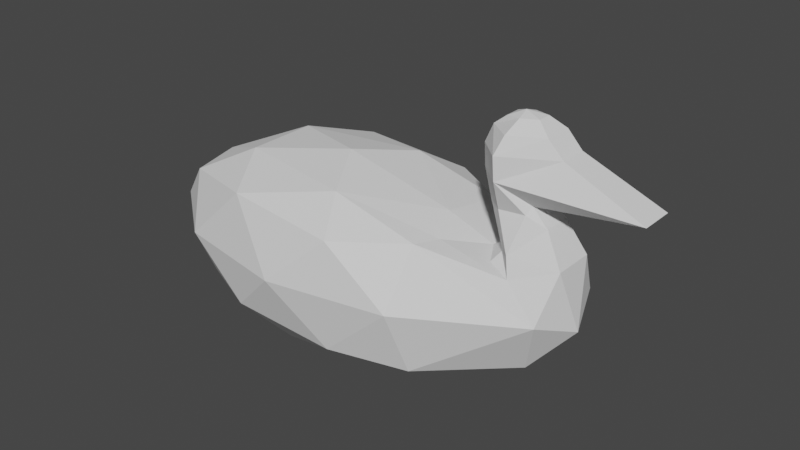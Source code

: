 # Source: Duck.blend  (saved by Blender 2.82.7; exported with 4.5.12 LTS)
import bpy
from mathutils import Matrix  # noqa: F401  (used for matrix-valued properties, if any)

bpy.ops.wm.read_factory_settings(use_empty=True)
scene = bpy.context.scene
scene.name = 'Scene'

# ---- collections
col_collection = bpy.data.collections.new('Collection'); scene.collection.children.link(col_collection)

# ---- world
world_world = bpy.data.worlds.new('World'); scene.world = world_world
world_world.use_nodes = True; world_world.node_tree.nodes.clear()
_N = world_world.node_tree.nodes; _L = world_world.node_tree.links
n0 = _N.new('ShaderNodeOutputWorld'); n0.name = 'World Output'; n0.location = (300, 300)
n1 = _N.new('ShaderNodeBackground'); n1.name = 'Background'; n1.location = (10, 300)
n1.inputs[0].default_value = (0.05088, 0.05088, 0.05088, 1.0)
_L.new(n1.outputs[0], n0.inputs[0])
n0.is_active_output = True
world_world.color = (0.05088, 0.05088, 0.05088)
world_world.use_sun_shadow = False
world_world.sun_shadow_jitter_overblur = 0.0

# ---- meshes
me_icosphere = bpy.data.meshes.new('Icosphere')
me_icosphere.from_pydata([(0.3068, 1.05e-09, -0.8369), (1.228, -0.5257, -0.4472), (-0.08185, -0.7051, -0.3787), (-0.951, 1.05e-09, -0.3787), (-0.08185, 0.7051, -0.3787), (1.228, 0.5257, -0.4472), (0.7148, -0.7051, 0.3627), (-0.7171, -0.4358, 0.3378), (-0.7171, 0.4358, 0.3378), (0.7148, 0.7051, 0.3627), (0.3068, 1.05e-09, 0.6223), (0.08397, -0.4145, -0.7131), (0.8902, -0.2562, -0.7131), (0.6747, -0.6706, -0.4438), (1.483, 0.0, -0.5992), (0.8902, 0.2562, -0.7131), (-0.4143, 1.05e-09, -0.7131), (-0.6564, -0.4145, -0.4438), (0.08397, 0.4145, -0.7131), (-0.6564, 0.4145, -0.4438), (0.6747, 0.6706, -0.4438), (1.978, -0.309, 0.05709), (1.978, 0.309, 0.05709), (0.3068, -0.8289, -0.007991), (1.155, -0.6706, -0.007991), (-1.065, -0.2562, -0.007991), (-0.5409, -0.6706, -0.007991), (-0.5409, 0.6706, -0.007991), (-1.065, 0.2562, -0.007991), (1.155, 0.6706, -0.007991), (0.3068, 0.8289, -0.007991), (1.174, -0.4186, 0.3826), (-0.08276, -0.6706, 0.4278), (-0.8611, 1.05e-09, 0.3145), (-0.08276, 0.6706, 0.4278), (1.174, 0.4186, 0.3826), (0.5514, -0.4145, 0.5405), (1.123, 1.05e-09, 0.4339), (-0.3335, -0.2562, 0.5405), (-0.3335, 0.2562, 0.5405), (0.5514, 0.4145, 0.5405), (2.028, -0.1446, 0.3747), (2.028, 0.1446, 0.3747), (1.714, -0.234, 0.4122), (1.714, 0.234, 0.4122), (1.591, -0.1539, 0.6467), (1.591, 0.1539, 0.6467), (2.512, -0.1189, 0.8111), (2.512, 0.1189, 0.8111), (1.608, -0.2414, 0.8538), (1.608, 0.2414, 0.8538), (1.658, -0.0855, 1.204), (1.597, -0.2425, 1.01), (1.629, -0.181, 1.125), (1.97, 0.09709, 1.034), (1.865, 0.1004, 1.142), (1.865, -0.1004, 1.142), (1.97, -0.09709, 1.034), (1.597, 0.2425, 1.01), (1.629, 0.181, 1.125), (1.247, 0.25, 0.3718), (1.247, -0.25, 0.3718), (1.605, 0.117, 0.3603), (1.605, -0.117, 0.3603), (1.751, 0.2685, 0.2818), (1.751, -0.2685, 0.2818), (1.464, 1.894e-10, 0.31), (1.571, 0.1835, 0.3073), (1.571, -0.1835, 0.3073), (2.093, 0.0, -0.06505), (1.84, -0.1545, -0.3459), (1.84, 0.1545, -0.3459), (1.899, -0.09882, 0.5907), (1.795, -0.1075, 0.7103), (1.774, -0.1446, 0.6586), (1.795, 0.1075, 0.7103), (1.899, 0.09882, 0.5907), (1.774, 0.1446, 0.6586), (1.769, 0.04743, 1.212), (1.769, -0.04743, 1.212), (1.658, 0.0855, 1.204), (1.648, -2.312e-08, 1.233), (1.548, -0.04815, 0.372), (1.548, 0.04815, 0.372), (1.455, -0.04822, 0.6773), (1.455, 0.04822, 0.6773), (1.414, -0.04888, 0.8364), (1.414, 0.04888, 0.8364), (1.464, -0.05022, 1.117), (1.464, 0.05022, 1.117), (1.405, -0.04829, 0.9856), (1.405, 0.04829, 0.9856), (1.556, 0.05511, 1.191), (1.556, -0.05511, 1.191)], [], [(0, 12, 11), (1, 12, 14), (0, 11, 16), (0, 16, 18), (0, 18, 15), (1, 70, 21), (2, 13, 23), (3, 17, 25), (4, 19, 27), (5, 20, 29), (1, 21, 24), (2, 23, 26), (3, 25, 28), (4, 27, 30), (5, 29, 22), (6, 31, 36), (7, 32, 38), (8, 33, 39), (9, 34, 40), (37, 40, 10), (37, 60, 35, 40), (35, 9, 40), (40, 39, 10), (40, 34, 39), (34, 8, 39), (39, 38, 10), (39, 33, 38), (33, 7, 38), (38, 36, 10), (38, 32, 36), (32, 6, 36), (36, 37, 10), (36, 31, 61, 37), (22, 29, 35), (29, 9, 35), (30, 34, 9), (30, 27, 34), (27, 8, 34), (28, 33, 8), (28, 25, 33), (25, 7, 33), (26, 32, 7), (26, 23, 32), (23, 6, 32), (24, 31, 6), (24, 21, 31), (29, 30, 9), (29, 20, 30), (20, 4, 30), (27, 28, 8), (27, 19, 28), (19, 3, 28), (25, 26, 7), (25, 17, 26), (17, 2, 26), (23, 24, 6), (23, 13, 24), (13, 1, 24), (21, 70, 69), (14, 5, 71), (15, 20, 5), (15, 18, 20), (18, 4, 20), (18, 19, 4), (18, 16, 19), (16, 3, 19), (16, 17, 3), (16, 11, 17), (11, 2, 17), (14, 15, 5), (14, 12, 15), (12, 0, 15), (11, 13, 2), (11, 12, 13), (12, 1, 13), (22, 64, 42), (66, 63, 82), (21, 69, 41), (31, 21, 65), (68, 65, 63), (67, 66, 62), (49, 73, 47), (75, 50, 48), (49, 84, 45), (73, 48, 47), (53, 56, 79, 51), (84, 49, 86), (43, 74, 45), (43, 45, 84), (42, 72, 41), (88, 52, 53), (50, 91, 58), (55, 59, 80, 78), (55, 79, 56), (49, 57, 52), (52, 57, 56), (90, 49, 52), (59, 89, 92, 80), (48, 50, 54), (54, 58, 55), (48, 57, 47), (54, 56, 57), (90, 52, 88), (89, 59, 58), (64, 67, 62), (35, 60, 64), (60, 66, 67), (83, 44, 62), (37, 61, 66), (61, 65, 68), (64, 22, 35), (65, 21, 41), (69, 71, 22), (69, 70, 71), (70, 14, 71), (70, 1, 14), (71, 5, 22), (50, 75, 77), (42, 44, 76), (55, 58, 59), (56, 53, 52), (58, 91, 89), (88, 53, 51, 93), (57, 49, 47), (54, 50, 58), (41, 69, 42), (42, 69, 22), (64, 60, 67), (65, 61, 31), (72, 73, 74), (75, 76, 77), (76, 73, 72), (45, 74, 49), (76, 44, 77), (77, 44, 46), (74, 43, 72), (72, 43, 41), (83, 82, 84), (79, 78, 81), (51, 79, 81), (78, 80, 81), (80, 92, 81), (86, 49, 90), (91, 50, 87), (62, 66, 83), (46, 85, 50), (50, 85, 87), (81, 93, 51), (44, 85, 46), (85, 44, 83), (41, 43, 65), (42, 64, 44), (49, 74, 73), (77, 46, 50), (66, 61, 68), (66, 60, 37), (63, 65, 43), (63, 66, 68), (82, 63, 43), (62, 44, 64), (73, 75, 48), (42, 76, 72), (55, 78, 79), (48, 54, 57), (54, 55, 56), (76, 75, 73), (82, 83, 66), (92, 93, 81), (83, 84, 85), (86, 85, 84), (91, 86, 90), (89, 90, 88), (88, 92, 89), (84, 82, 43), (86, 87, 85), (91, 87, 86), (89, 91, 90), (88, 93, 92)])
_uv = me_icosphere.uv_layers.new(name='UVMap')
_uv.uv.foreach_set('vector', [0.8182, 0.0, 0.7727, 0.07873, 0.8636, 0.07873, 0.7273, 0.1575, 0.6818, 0.07873, 0.6364, 0.1575, 0.09091, 0.0, 0.04545, 0.07873, 0.1364, 0.07873, 0.2727, 0.0, 0.2273, 0.07873, 0.3182, 0.07873, 0.4545, 0.0, 0.4091, 0.07873, 0.5, 0.07873, 0.7273, 0.1575, 0.6591, 0.1968, 0.6818, 0.2362, 0.9091, 0.1575, 0.8182, 0.1575, 0.8636, 0.2362, 0.1818, 0.1575, 0.09091, 0.1575, 0.1364, 0.2362, 0.3636, 0.1575, 0.2727, 0.1575, 0.3182, 0.2362, 0.5455, 0.1575, 0.4545, 0.1575, 0.5, 0.2362, 0.7273, 0.1575, 0.6818, 0.2362, 0.7727, 0.2362, 0.9091, 0.1575, 0.8636, 0.2362, 0.9545, 0.2362, 0.1818, 0.1575, 0.1364, 0.2362, 0.2273, 0.2362, 0.3636, 0.1575, 0.3182, 0.2362, 0.4091, 0.2362, 0.5455, 0.1575, 0.5, 0.2362, 0.5909, 0.2362, 0.8182, 0.3149, 0.7273, 0.3149, 0.7727, 0.3937, 1.0, 0.3149, 0.9091, 0.3149, 0.9545, 0.3937, 0.2727, 0.3149, 0.1818, 0.3149, 0.2273, 0.3937, 0.4545, 0.3149, 0.3636, 0.3149, 0.4091, 0.3937, 0.5909, 0.3937, 0.5, 0.3937, 0.5455, 0.4724, 0.5909, 0.3937, 0.5682, 0.3543, 0.5455, 0.3149, 0.5, 0.3937, 0.5455, 0.3149, 0.4545, 0.3149, 0.5, 0.3937, 0.4091, 0.3937, 0.3182, 0.3937, 0.3636, 0.4724, 0.4091, 0.3937, 0.3636, 0.3149, 0.3182, 0.3937, 0.3636, 0.3149, 0.2727, 0.3149, 0.3182, 0.3937, 0.2273, 0.3937, 0.1364, 0.3937, 0.1818, 0.4724, 0.2273, 0.3937, 0.1818, 0.3149, 0.1364, 0.3937, 0.1818, 0.3149, 0.09091, 0.3149, 0.1364, 0.3937, 0.9545, 0.3937, 0.8636, 0.3937, 0.9091, 0.4724, 0.9545, 0.3937, 0.9091, 0.3149, 0.8636, 0.3937, 0.9091, 0.3149, 0.8182, 0.3149, 0.8636, 0.3937, 0.7727, 0.3937, 0.6818, 0.3937, 0.7273, 0.4724, 0.7727, 0.3937, 0.7273, 0.3149, 0.7045, 0.3543, 0.6818, 0.3937, 0.5909, 0.2362, 0.5, 0.2362, 0.5455, 0.3149, 0.5, 0.2362, 0.4545, 0.3149, 0.5455, 0.3149, 0.4091, 0.2362, 0.3636, 0.3149, 0.4545, 0.3149, 0.4091, 0.2362, 0.3182, 0.2362, 0.3636, 0.3149, 0.3182, 0.2362, 0.2727, 0.3149, 0.3636, 0.3149, 0.2273, 0.2362, 0.1818, 0.3149, 0.2727, 0.3149, 0.2273, 0.2362, 0.1364, 0.2362, 0.1818, 0.3149, 0.1364, 0.2362, 0.09091, 0.3149, 0.1818, 0.3149, 0.9545, 0.2362, 0.9091, 0.3149, 1.0, 0.3149, 0.9545, 0.2362, 0.8636, 0.2362, 0.9091, 0.3149, 0.8636, 0.2362, 0.8182, 0.3149, 0.9091, 0.3149, 0.7727, 0.2362, 0.7273, 0.3149, 0.8182, 0.3149, 0.7727, 0.2362, 0.6818, 0.2362, 0.7273, 0.3149, 0.5, 0.2362, 0.4091, 0.2362, 0.4545, 0.3149, 0.5, 0.2362, 0.4545, 0.1575, 0.4091, 0.2362, 0.4545, 0.1575, 0.3636, 0.1575, 0.4091, 0.2362, 0.3182, 0.2362, 0.2273, 0.2362, 0.2727, 0.3149, 0.3182, 0.2362, 0.2727, 0.1575, 0.2273, 0.2362, 0.2727, 0.1575, 0.1818, 0.1575, 0.2273, 0.2362, 0.1364, 0.2362, 0.04545, 0.2362, 0.09091, 0.3149, 0.1364, 0.2362, 0.09091, 0.1575, 0.04545, 0.2362, 0.09091, 0.1575, 0.0, 0.1575, 0.04545, 0.2362, 0.8636, 0.2362, 0.7727, 0.2362, 0.8182, 0.3149, 0.8636, 0.2362, 0.8182, 0.1575, 0.7727, 0.2362, 0.8182, 0.1575, 0.7273, 0.1575, 0.7727, 0.2362, 0.6818, 0.2362, 0.6591, 0.1968, 0.6364, 0.2362, 0.6364, 0.1575, 0.5455, 0.1575, 0.6136, 0.1968, 0.5, 0.07873, 0.4545, 0.1575, 0.5455, 0.1575, 0.5, 0.07873, 0.4091, 0.07873, 0.4545, 0.1575, 0.4091, 0.07873, 0.3636, 0.1575, 0.4545, 0.1575, 0.3182, 0.07873, 0.2727, 0.1575, 0.3636, 0.1575, 0.3182, 0.07873, 0.2273, 0.07873, 0.2727, 0.1575, 0.2273, 0.07873, 0.1818, 0.1575, 0.2727, 0.1575, 0.1364, 0.07873, 0.09091, 0.1575, 0.1818, 0.1575, 0.1364, 0.07873, 0.04545, 0.07873, 0.09091, 0.1575, 0.04545, 0.07873, 0.0, 0.1575, 0.09091, 0.1575, 0.6364, 0.1575, 0.5909, 0.07873, 0.5455, 0.1575, 0.6364, 0.1575, 0.6818, 0.07873, 0.5909, 0.07873, 0.6818, 0.07873, 0.6364, 0.0, 0.5909, 0.07873, 0.8636, 0.07873, 0.8182, 0.1575, 0.9091, 0.1575, 0.8636, 0.07873, 0.7727, 0.07873, 0.8182, 0.1575, 0.7727, 0.07873, 0.7273, 0.1575, 0.8182, 0.1575, 0.5909, 0.2362, 0.5455, 0.3149, 0.5909, 0.2362, 0.6818, 0.3937, 0.7045, 0.3543, 0.6913, 0.3772, 0.6818, 0.2362, 0.6364, 0.2362, 0.6818, 0.2362, 0.7273, 0.3149, 0.6818, 0.2362, 0.7273, 0.3149, 0.7045, 0.3543, 0.7273, 0.3149, 0.7045, 0.3543, 0.5682, 0.3543, 0.5909, 0.3937, 0.5682, 0.3543, 0.7273, 0.3149, 0.6818, 0.2362, 0.6818, 0.2362, 0.5798, 0.2554, 0.5455, 0.3149, 0.5909, 0.2362, 0.7273, 0.3149, 0.6892, 0.3809, 0.7273, 0.3149, 0.6818, 0.2362, 0.5909, 0.2362, 0.6818, 0.2362, 0.7273, 0.3149, 0.6818, 0.2362, 0.6818, 0.2362, 0.7273, 0.3149, 0.6898, 0.3799, 0.7273, 0.3149, 0.6898, 0.3798, 0.7273, 0.3149, 0.6958, 0.2605, 0.7273, 0.3149, 0.7273, 0.3149, 0.7273, 0.3149, 0.6951, 0.3707, 0.5909, 0.2362, 0.6818, 0.2362, 0.6818, 0.2362, 0.6914, 0.3771, 0.7273, 0.3149, 0.7273, 0.3149, 0.5455, 0.3149, 0.5826, 0.3793, 0.5455, 0.3149, 0.5909, 0.2362, 0.5455, 0.3149, 0.5455, 0.3149, 0.5909, 0.2362, 0.5909, 0.2362, 0.6818, 0.2362, 0.6818, 0.2362, 0.7273, 0.3149, 0.6818, 0.2362, 0.7273, 0.3149, 0.7273, 0.3149, 0.6818, 0.2362, 0.6818, 0.2362, 0.6901, 0.3793, 0.7273, 0.3149, 0.7273, 0.3149, 0.5455, 0.3149, 0.5787, 0.3725, 0.5616, 0.3429, 0.5455, 0.3149, 0.5909, 0.2362, 0.5455, 0.3149, 0.5909, 0.2362, 0.5909, 0.2362, 0.5455, 0.3149, 0.5909, 0.2362, 0.5909, 0.2362, 0.6818, 0.2362, 0.6818, 0.2362, 0.5909, 0.2362, 0.6818, 0.2362, 0.6818, 0.2362, 0.6905, 0.3787, 0.7273, 0.3149, 0.6908, 0.3781, 0.5813, 0.3771, 0.5455, 0.3149, 0.5455, 0.3149, 0.5455, 0.3149, 0.5682, 0.3543, 0.5682, 0.3543, 0.5455, 0.3149, 0.5682, 0.3543, 0.5455, 0.3149, 0.5682, 0.3543, 0.5909, 0.3937, 0.5682, 0.3543, 0.5817, 0.3776, 0.5455, 0.3149, 0.5682, 0.3543, 0.6818, 0.3937, 0.7045, 0.3543, 0.6818, 0.3937, 0.7045, 0.3543, 0.7273, 0.3149, 0.7045, 0.3543, 0.5455, 0.3149, 0.5909, 0.2362, 0.5455, 0.3149, 0.7273, 0.3149, 0.6818, 0.2362, 0.6818, 0.2362, 0.6364, 0.2362, 0.6136, 0.1968, 0.5909, 0.2362, 0.6364, 0.2362, 0.6591, 0.1968, 0.6136, 0.1968, 0.6591, 0.1968, 0.6364, 0.1575, 0.6136, 0.1968, 0.6591, 0.1968, 0.7273, 0.1575, 0.6364, 0.1575, 0.6136, 0.1968, 0.5455, 0.1575, 0.5909, 0.2362, 0.5455, 0.3149, 0.5798, 0.2554, 0.5769, 0.2605, 0.5909, 0.2362, 0.5455, 0.3149, 0.5909, 0.2362, 0.5909, 0.2362, 0.5455, 0.3149, 0.5455, 0.3149, 0.6818, 0.2362, 0.7273, 0.3149, 0.7273, 0.3149, 0.5455, 0.3149, 0.5823, 0.3787, 0.5819, 0.3781, 0.694, 0.3725, 0.7273, 0.3149, 0.7273, 0.3149, 0.7111, 0.3429, 0.6818, 0.2362, 0.7273, 0.3149, 0.6818, 0.2362, 0.5909, 0.2362, 0.5455, 0.3149, 0.5455, 0.3149, 0.6818, 0.2362, 0.6364, 0.2362, 0.5909, 0.2362, 0.5909, 0.2362, 0.6364, 0.2362, 0.5909, 0.2362, 0.5455, 0.3149, 0.5682, 0.3543, 0.5682, 0.3543, 0.7273, 0.3149, 0.7045, 0.3543, 0.7273, 0.3149, 0.6818, 0.2362, 0.6929, 0.2554, 0.6958, 0.2605, 0.5909, 0.2362, 0.5887, 0.2362, 0.5769, 0.2605, 0.5909, 0.2362, 0.6818, 0.2362, 0.6818, 0.2362, 0.7273, 0.3149, 0.6958, 0.2605, 0.7273, 0.3149, 0.5909, 0.2362, 0.5455, 0.3149, 0.5769, 0.2605, 0.5769, 0.2605, 0.5455, 0.3149, 0.5455, 0.3149, 0.6958, 0.2605, 0.7273, 0.3149, 0.6818, 0.2362, 0.6818, 0.2362, 0.7273, 0.3149, 0.6818, 0.2362, 0.5817, 0.3776, 0.5909, 0.3937, 0.5909, 0.3937, 0.6818, 0.2362, 0.5909, 0.2362, 0.6818, 0.2362, 0.7273, 0.3149, 0.6818, 0.2362, 0.7273, 0.3149, 0.5909, 0.2362, 0.5455, 0.3149, 0.5909, 0.2362, 0.5455, 0.3149, 0.5616, 0.3429, 0.5455, 0.3149, 0.6898, 0.3798, 0.7273, 0.3149, 0.6899, 0.3797, 0.5828, 0.3797, 0.5455, 0.3149, 0.5829, 0.3798, 0.5682, 0.3543, 0.5909, 0.3937, 0.5814, 0.3772, 0.5455, 0.3149, 0.5836, 0.3809, 0.5455, 0.3149, 0.5455, 0.3149, 0.5829, 0.3799, 0.5829, 0.3798, 0.6818, 0.3937, 0.7111, 0.3429, 0.7273, 0.3149, 0.5455, 0.3149, 0.5776, 0.3707, 0.5455, 0.3149, 0.5816, 0.3775, 0.5455, 0.3149, 0.5817, 0.3776, 0.6818, 0.2362, 0.7273, 0.3149, 0.7273, 0.3149, 0.5909, 0.2362, 0.5455, 0.3149, 0.5455, 0.3149, 0.7273, 0.3149, 0.6958, 0.2605, 0.6929, 0.2554, 0.5769, 0.2605, 0.5455, 0.3149, 0.5455, 0.3149, 0.6818, 0.3937, 0.7045, 0.3543, 0.7045, 0.3543, 0.5909, 0.3937, 0.5682, 0.3543, 0.5909, 0.3937, 0.7045, 0.3543, 0.7273, 0.3149, 0.7273, 0.3149, 0.7045, 0.3543, 0.6818, 0.3937, 0.7045, 0.3543, 0.6913, 0.3772, 0.7045, 0.3543, 0.7273, 0.3149, 0.5682, 0.3543, 0.5455, 0.3149, 0.5455, 0.3149, 0.6818, 0.2362, 0.5909, 0.2362, 0.5909, 0.2362, 0.5909, 0.2362, 0.5909, 0.2362, 0.6818, 0.2362, 0.5909, 0.2362, 0.5909, 0.2362, 0.6818, 0.2362, 0.5909, 0.2362, 0.5909, 0.2362, 0.6818, 0.2362, 0.5909, 0.2362, 0.5909, 0.2362, 0.6818, 0.2362, 0.5909, 0.2362, 0.5909, 0.2362, 0.6818, 0.2362, 0.6911, 0.3776, 0.6818, 0.3937, 0.6818, 0.3937, 0.5616, 0.3429, 0.5676, 0.3533, 0.5655, 0.3496, 0.5817, 0.3776, 0.5909, 0.3937, 0.5816, 0.3775, 0.6898, 0.3798, 0.6818, 0.3937, 0.6898, 0.3799, 0.5828, 0.3797, 0.5909, 0.3937, 0.5909, 0.3937, 0.5819, 0.3781, 0.5909, 0.3937, 0.5909, 0.3937, 0.694, 0.3725, 0.6818, 0.3937, 0.6818, 0.3937, 0.6911, 0.3775, 0.6911, 0.3776, 0.7273, 0.3149, 0.6898, 0.3798, 0.6818, 0.3937, 0.6818, 0.3937, 0.5828, 0.3797, 0.5829, 0.3798, 0.5909, 0.3937, 0.5819, 0.3781, 0.5823, 0.3787, 0.5909, 0.3937, 0.694, 0.3725, 0.7111, 0.3429, 0.6818, 0.3937])
me_icosphere.use_remesh_fix_poles = True
me_icosphere.use_remesh_preserve_attributes = False
me_icosphere.use_mirror_vertex_groups = False
me_icosphere.update()

# ---- objects
ob_icosphere = bpy.data.objects.new('Icosphere', me_icosphere)

# ---- transforms, parenting, visibility, modifiers, constraints
ob_icosphere.location = (-2.281, 0.0, 0.0)
ob_icosphere.lineart.crease_threshold = 0.0

# ---- collection membership
col_collection.objects.link(ob_icosphere)

# ---- scene / render settings (as saved in the file)
scene.frame_start = 1; scene.frame_end = 250; scene.frame_set(1)
scene.render.engine = 'BLENDER_EEVEE_NEXT'
scene.cycles.use_denoising = False
scene.cycles.samples = 128
scene.cycles.sampling_pattern = 'TABULATED_SOBOL'
scene.cycles.use_adaptive_sampling = False
scene.cycles.use_light_tree = False
scene.view_settings.view_transform = 'Filmic'
bpy.context.view_layer.update()

# ---- added for rendering (the .blend has no active camera and no usable light): camera, sun
cam_auto = bpy.data.cameras.new('AutoCamera')
cam_auto.lens = 50.0
cam_auto.sensor_width = 36.0
cam_auto.clip_end = 1000.0
ob_auto_camera = bpy.data.objects.new('AutoCamera', cam_auto)
scene.collection.objects.link(ob_auto_camera)
ob_auto_camera.location = (2.56177, -4.94327, 3.49346)
ob_auto_camera.rotation_euler = (1.09748, -7.21219e-08, 0.694738)
scene.camera = ob_auto_camera
light_auto_sun = bpy.data.lights.new('AutoSun', 'SUN')
light_auto_sun.energy = 3.0
light_auto_sun.angle = 0.0523599
ob_auto_sun = bpy.data.objects.new('AutoSun', light_auto_sun)
scene.collection.objects.link(ob_auto_sun)
ob_auto_sun.rotation_euler = (0.872665, 0.174533, 0.523599)
bpy.context.view_layer.update()
